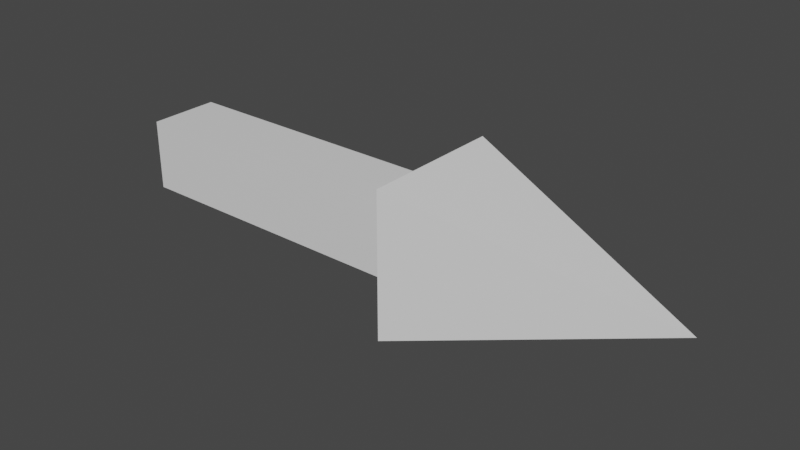 # Source: towerarrow.blend  (saved by Blender 3.3.6; exported with 4.5.12 LTS)
import bpy
from mathutils import Matrix  # noqa: F401  (used for matrix-valued properties, if any)

bpy.ops.wm.read_factory_settings(use_empty=True)
scene = bpy.context.scene
scene.name = 'Scene'

# ---- collections
col_collection = bpy.data.collections.new('Collection'); scene.collection.children.link(col_collection)

# ---- materials (node trees are filled in below, after node groups)
mat_material = bpy.data.materials.new('Material')
mat_material.alpha_threshold = 0.0
mat_material.use_transparent_shadow = False
mat_material.roughness = 0.5
mat_material.line_color = (0.0, 0.0, 0.0, 1.0)

# ---- material node trees
mat_material.use_nodes = True; mat_material.node_tree.nodes.clear()
_N = mat_material.node_tree.nodes; _L = mat_material.node_tree.links
n0 = _N.new('ShaderNodeOutputMaterial'); n0.name = 'Material Output'; n0.location = (300, 300)
n1 = _N.new('ShaderNodeBsdfPrincipled'); n1.name = 'Principled BSDF'; n1.location = (10, 300)
n1.distribution = 'GGX'
n1.subsurface_method = 'RANDOM_WALK_SKIN'
n1.inputs[3].default_value = 1.45
n1.inputs[27].default_value = (0.0, 0.0, 0.0, 1.0)
n1.inputs[28].default_value = 1.0
_L.new(n1.outputs[0], n0.inputs[0])
n0.is_active_output = True

# ---- world
world_world = bpy.data.worlds.new('World'); scene.world = world_world
world_world.use_nodes = True; world_world.node_tree.nodes.clear()
_N = world_world.node_tree.nodes; _L = world_world.node_tree.links
n0 = _N.new('ShaderNodeOutputWorld'); n0.name = 'World Output'; n0.location = (300, 300)
n1 = _N.new('ShaderNodeBackground'); n1.name = 'Background'; n1.location = (10, 300)
n1.inputs[0].default_value = (0.05088, 0.05088, 0.05088, 1.0)
_L.new(n1.outputs[0], n0.inputs[0])
n0.is_active_output = True
world_world.color = (0.05088, 0.05088, 0.05088)
world_world.use_sun_shadow = False
world_world.sun_shadow_jitter_overblur = 0.0

# ---- meshes
me_cube_001 = bpy.data.meshes.new('Cube.001')
me_cube_001.from_pydata([(-1.0, -1.0, -1.0), (0.0, 0.0, 1.0), (-1.0, 1.0, -1.0), (1.0, -1.0, -1.0), (1.0, 1.0, -1.0), (0.5, 0.5, -0.706), (0.5, 0.5, -3.563), (0.5, -0.5, -0.706), (0.5, -0.5, -3.563), (-0.5, 0.5, -0.706), (-0.5, 0.5, -3.563), (-0.5, -0.5, -0.706), (-0.5, -0.5, -3.563)], [], [(0, 1, 2), (2, 1, 4), (4, 1, 3), (3, 1, 0), (2, 4, 3, 0), (5, 9, 11, 7), (8, 7, 11, 12), (12, 11, 9, 10), (10, 6, 8, 12), (6, 5, 7, 8), (10, 9, 5, 6)])
_uv = me_cube_001.uv_layers.new(name='UVMap')
_uv.uv.foreach_set('vector', [0.375, 0.0, 0.625, 0.25, 0.375, 0.25, 0.375, 0.25, 0.625, 0.5, 0.375, 0.5, 0.375, 0.5, 0.625, 0.75, 0.375, 0.75, 0.375, 0.75, 0.625, 1.0, 0.375, 1.0, 0.125, 0.5, 0.375, 0.5, 0.375, 0.75, 0.125, 0.75, 0.625, 0.5, 0.875, 0.5, 0.875, 0.75, 0.625, 0.75, 0.375, 0.75, 0.625, 0.75, 0.625, 1.0, 0.375, 1.0, 0.375, 0.0, 0.625, 0.0, 0.625, 0.25, 0.375, 0.25, 0.125, 0.5, 0.375, 0.5, 0.375, 0.75, 0.125, 0.75, 0.375, 0.5, 0.625, 0.5, 0.625, 0.75, 0.375, 0.75, 0.375, 0.25, 0.625, 0.25, 0.625, 0.5, 0.375, 0.5])
me_cube_001.materials.append(mat_material)
me_cube_001.update()

# ---- objects
ob_cube_001 = bpy.data.objects.new('Cube.001', me_cube_001)

# ---- transforms, parenting, visibility, modifiers, constraints
ob_cube_001.location = (0.3736, 0.0, 0.0)
ob_cube_001.rotation_euler = (0.0, 1.571, 0.0)
ob_cube_001.scale = (0.2, 0.2, 0.35)

# ---- collection membership
col_collection.objects.link(ob_cube_001)

# ---- scene / render settings (as saved in the file)
scene.frame_start = 1; scene.frame_end = 250; scene.frame_set(1)
scene.render.engine = 'BLENDER_EEVEE_NEXT'
scene.cycles.sampling_pattern = 'TABULATED_SOBOL'
scene.cycles.use_light_tree = False
scene.view_settings.view_transform = 'Filmic'
bpy.context.view_layer.update()

# ---- added for rendering (the .blend has no active camera and no usable light): camera, sun
cam_auto = bpy.data.cameras.new('AutoCamera')
cam_auto.lens = 50.0
cam_auto.sensor_width = 36.0
cam_auto.clip_end = 1000.0
ob_auto_camera = bpy.data.objects.new('AutoCamera', cam_auto)
scene.collection.objects.link(ob_auto_camera)
ob_auto_camera.location = (1.49264, -1.88117, 1.25411)
ob_auto_camera.rotation_euler = (1.09748, -7.21219e-08, 0.694738)
scene.camera = ob_auto_camera
light_auto_sun = bpy.data.lights.new('AutoSun', 'SUN')
light_auto_sun.energy = 3.0
light_auto_sun.angle = 0.0523599
ob_auto_sun = bpy.data.objects.new('AutoSun', light_auto_sun)
scene.collection.objects.link(ob_auto_sun)
ob_auto_sun.rotation_euler = (0.872665, 0.174533, 0.523599)
bpy.context.view_layer.update()
